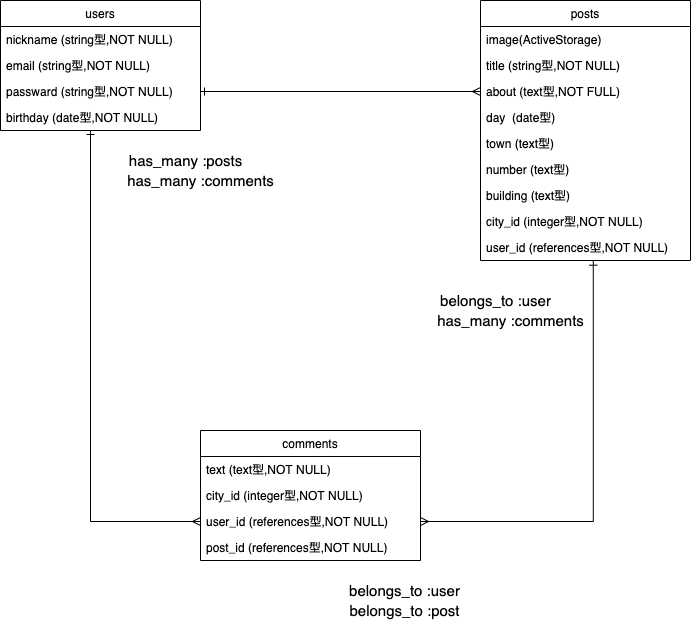

The diagram above was exported from draw.io. Its source (the exported page's mxGraphModel, read from the mxfile embedded in the PNG):
<mxGraphModel dx="502" dy="1162" grid="1" gridSize="10" guides="1" tooltips="1" connect="1" arrows="1" fold="1" page="1" pageScale="1" pageWidth="827" pageHeight="1169" math="0" shadow="0">
  <root>
    <mxCell id="0" />
    <mxCell id="1" parent="0" />
    <mxCell id="2" value="users" style="swimlane;fontStyle=0;childLayout=stackLayout;horizontal=1;startSize=26;fillColor=none;horizontalStack=0;resizeParent=1;resizeParentMax=0;resizeLast=0;collapsible=1;marginBottom=0;" parent="1" vertex="1">
      <mxGeometry x="80" y="80" width="200" height="130" as="geometry" />
    </mxCell>
    <mxCell id="3" value="nickname (string型,NOT NULL)" style="text;strokeColor=none;fillColor=none;align=left;verticalAlign=top;spacingLeft=4;spacingRight=4;overflow=hidden;rotatable=0;points=[[0,0.5],[1,0.5]];portConstraint=eastwest;" parent="2" vertex="1">
      <mxGeometry y="26" width="200" height="26" as="geometry" />
    </mxCell>
    <mxCell id="4" value="email (string型,NOT NULL)" style="text;strokeColor=none;fillColor=none;align=left;verticalAlign=top;spacingLeft=4;spacingRight=4;overflow=hidden;rotatable=0;points=[[0,0.5],[1,0.5]];portConstraint=eastwest;" parent="2" vertex="1">
      <mxGeometry y="52" width="200" height="26" as="geometry" />
    </mxCell>
    <mxCell id="5" value="passward (string型,NOT NULL)" style="text;strokeColor=none;fillColor=none;align=left;verticalAlign=top;spacingLeft=4;spacingRight=4;overflow=hidden;rotatable=0;points=[[0,0.5],[1,0.5]];portConstraint=eastwest;" parent="2" vertex="1">
      <mxGeometry y="78" width="200" height="26" as="geometry" />
    </mxCell>
    <mxCell id="10" value="birthday (date型,NOT NULL)" style="text;strokeColor=none;fillColor=none;align=left;verticalAlign=top;spacingLeft=4;spacingRight=4;overflow=hidden;rotatable=0;points=[[0,0.5],[1,0.5]];portConstraint=eastwest;" parent="2" vertex="1">
      <mxGeometry y="104" width="200" height="26" as="geometry" />
    </mxCell>
    <mxCell id="11" value="has_many :posts" style="text;html=1;align=center;verticalAlign=middle;resizable=0;points=[];autosize=1;fontSize=15;" parent="1" vertex="1">
      <mxGeometry x="200" y="230" width="130" height="20" as="geometry" />
    </mxCell>
    <mxCell id="12" value="has_many :comments" style="text;html=1;align=center;verticalAlign=middle;resizable=0;points=[];autosize=1;fontSize=15;" parent="1" vertex="1">
      <mxGeometry x="200" y="250" width="160" height="20" as="geometry" />
    </mxCell>
    <mxCell id="13" value="posts" style="swimlane;fontStyle=0;childLayout=stackLayout;horizontal=1;startSize=26;fillColor=none;horizontalStack=0;resizeParent=1;resizeParentMax=0;resizeLast=0;collapsible=1;marginBottom=0;" parent="1" vertex="1">
      <mxGeometry x="560" y="80" width="210" height="260" as="geometry" />
    </mxCell>
    <mxCell id="14" value="image(ActiveStorage)" style="text;strokeColor=none;fillColor=none;align=left;verticalAlign=top;spacingLeft=4;spacingRight=4;overflow=hidden;rotatable=0;points=[[0,0.5],[1,0.5]];portConstraint=eastwest;" parent="13" vertex="1">
      <mxGeometry y="26" width="210" height="26" as="geometry" />
    </mxCell>
    <mxCell id="15" value="title (string型,NOT NULL)" style="text;strokeColor=none;fillColor=none;align=left;verticalAlign=top;spacingLeft=4;spacingRight=4;overflow=hidden;rotatable=0;points=[[0,0.5],[1,0.5]];portConstraint=eastwest;" parent="13" vertex="1">
      <mxGeometry y="52" width="210" height="26" as="geometry" />
    </mxCell>
    <mxCell id="16" value="about (text型,NOT FULL)" style="text;strokeColor=none;fillColor=none;align=left;verticalAlign=top;spacingLeft=4;spacingRight=4;overflow=hidden;rotatable=0;points=[[0,0.5],[1,0.5]];portConstraint=eastwest;" parent="13" vertex="1">
      <mxGeometry y="78" width="210" height="26" as="geometry" />
    </mxCell>
    <mxCell id="17" value="day  (date型)" style="text;strokeColor=none;fillColor=none;align=left;verticalAlign=top;spacingLeft=4;spacingRight=4;overflow=hidden;rotatable=0;points=[[0,0.5],[1,0.5]];portConstraint=eastwest;" parent="13" vertex="1">
      <mxGeometry y="104" width="210" height="26" as="geometry" />
    </mxCell>
    <mxCell id="18" value="town (text型)" style="text;strokeColor=none;fillColor=none;align=left;verticalAlign=top;spacingLeft=4;spacingRight=4;overflow=hidden;rotatable=0;points=[[0,0.5],[1,0.5]];portConstraint=eastwest;" parent="13" vertex="1">
      <mxGeometry y="130" width="210" height="26" as="geometry" />
    </mxCell>
    <mxCell id="19" value="number (text型)" style="text;strokeColor=none;fillColor=none;align=left;verticalAlign=top;spacingLeft=4;spacingRight=4;overflow=hidden;rotatable=0;points=[[0,0.5],[1,0.5]];portConstraint=eastwest;" parent="13" vertex="1">
      <mxGeometry y="156" width="210" height="26" as="geometry" />
    </mxCell>
    <mxCell id="20" value="building (text型)" style="text;strokeColor=none;fillColor=none;align=left;verticalAlign=top;spacingLeft=4;spacingRight=4;overflow=hidden;rotatable=0;points=[[0,0.5],[1,0.5]];portConstraint=eastwest;" parent="13" vertex="1">
      <mxGeometry y="182" width="210" height="26" as="geometry" />
    </mxCell>
    <mxCell id="21" value="city_id (integer型,NOT NULL)" style="text;strokeColor=none;fillColor=none;align=left;verticalAlign=top;spacingLeft=4;spacingRight=4;overflow=hidden;rotatable=0;points=[[0,0.5],[1,0.5]];portConstraint=eastwest;" parent="13" vertex="1">
      <mxGeometry y="208" width="210" height="26" as="geometry" />
    </mxCell>
    <mxCell id="23" value="user_id (references型,NOT NULL)" style="text;strokeColor=none;fillColor=none;align=left;verticalAlign=top;spacingLeft=4;spacingRight=4;overflow=hidden;rotatable=0;points=[[0,0.5],[1,0.5]];portConstraint=eastwest;" parent="13" vertex="1">
      <mxGeometry y="234" width="210" height="26" as="geometry" />
    </mxCell>
    <mxCell id="24" value="comments" style="swimlane;fontStyle=0;childLayout=stackLayout;horizontal=1;startSize=26;fillColor=none;horizontalStack=0;resizeParent=1;resizeParentMax=0;resizeLast=0;collapsible=1;marginBottom=0;" parent="1" vertex="1">
      <mxGeometry x="280" y="510" width="220" height="130" as="geometry" />
    </mxCell>
    <mxCell id="25" value="text (text型,NOT NULL)" style="text;strokeColor=none;fillColor=none;align=left;verticalAlign=top;spacingLeft=4;spacingRight=4;overflow=hidden;rotatable=0;points=[[0,0.5],[1,0.5]];portConstraint=eastwest;" parent="24" vertex="1">
      <mxGeometry y="26" width="220" height="26" as="geometry" />
    </mxCell>
    <mxCell id="26" value="city_id (integer型,NOT NULL)" style="text;strokeColor=none;fillColor=none;align=left;verticalAlign=top;spacingLeft=4;spacingRight=4;overflow=hidden;rotatable=0;points=[[0,0.5],[1,0.5]];portConstraint=eastwest;" parent="24" vertex="1">
      <mxGeometry y="52" width="220" height="26" as="geometry" />
    </mxCell>
    <mxCell id="27" value="user_id (references型,NOT NULL)" style="text;strokeColor=none;fillColor=none;align=left;verticalAlign=top;spacingLeft=4;spacingRight=4;overflow=hidden;rotatable=0;points=[[0,0.5],[1,0.5]];portConstraint=eastwest;" parent="24" vertex="1">
      <mxGeometry y="78" width="220" height="26" as="geometry" />
    </mxCell>
    <mxCell id="28" value="post_id (references型,NOT NULL)" style="text;strokeColor=none;fillColor=none;align=left;verticalAlign=top;spacingLeft=4;spacingRight=4;overflow=hidden;rotatable=0;points=[[0,0.5],[1,0.5]];portConstraint=eastwest;" parent="24" vertex="1">
      <mxGeometry y="104" width="220" height="26" as="geometry" />
    </mxCell>
    <mxCell id="33" value="belongs_to :user" style="text;html=1;align=center;verticalAlign=middle;resizable=0;points=[];autosize=1;fontSize=15;" parent="1" vertex="1">
      <mxGeometry x="419" y="660" width="130" height="20" as="geometry" />
    </mxCell>
    <mxCell id="34" value="belongs_to :post" style="text;html=1;align=center;verticalAlign=middle;resizable=0;points=[];autosize=1;fontSize=15;" parent="1" vertex="1">
      <mxGeometry x="424" y="680" width="120" height="20" as="geometry" />
    </mxCell>
    <mxCell id="36" style="edgeStyle=orthogonalEdgeStyle;rounded=0;orthogonalLoop=1;jettySize=auto;html=1;exitX=1;exitY=0.5;exitDx=0;exitDy=0;entryX=0;entryY=0.5;entryDx=0;entryDy=0;startArrow=ERone;startFill=0;endArrow=ERmany;endFill=0;fontStyle=0;fontSize=10;" parent="1" edge="1">
      <mxGeometry relative="1" as="geometry">
        <mxPoint x="280" y="171" as="sourcePoint" />
        <mxPoint x="560" y="171" as="targetPoint" />
      </mxGeometry>
    </mxCell>
    <mxCell id="37" style="edgeStyle=orthogonalEdgeStyle;rounded=0;orthogonalLoop=1;jettySize=auto;html=1;exitX=0;exitY=0.5;exitDx=0;exitDy=0;entryX=0.45;entryY=1;entryDx=0;entryDy=0;entryPerimeter=0;endArrow=ERone;endFill=0;startArrow=ERmany;startFill=0;" parent="1" source="27" target="10" edge="1">
      <mxGeometry relative="1" as="geometry" />
    </mxCell>
    <mxCell id="38" style="edgeStyle=orthogonalEdgeStyle;rounded=0;orthogonalLoop=1;jettySize=auto;html=1;exitX=1;exitY=0.5;exitDx=0;exitDy=0;endArrow=ERone;endFill=0;startArrow=ERmany;startFill=0;entryX=0.537;entryY=1.028;entryDx=0;entryDy=0;entryPerimeter=0;" parent="1" source="27" target="23" edge="1">
      <mxGeometry relative="1" as="geometry">
        <mxPoint x="690" y="350" as="targetPoint" />
        <Array as="points">
          <mxPoint x="673" y="601" />
        </Array>
      </mxGeometry>
    </mxCell>
    <mxCell id="39" value="has_many :comments" style="text;html=1;align=center;verticalAlign=middle;resizable=0;points=[];autosize=1;fontSize=15;" parent="1" vertex="1">
      <mxGeometry x="510" y="390" width="160" height="20" as="geometry" />
    </mxCell>
    <mxCell id="41" value="belongs_to :user" style="text;html=1;align=center;verticalAlign=middle;resizable=0;points=[];autosize=1;fontSize=15;" parent="1" vertex="1">
      <mxGeometry x="510" y="370" width="130" height="20" as="geometry" />
    </mxCell>
  </root>
</mxGraphModel>